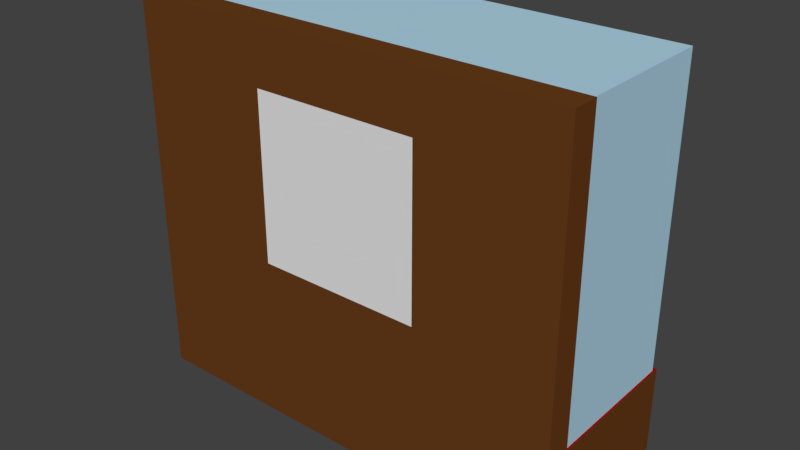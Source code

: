 # Source: montre_drikkehorn.blend  (saved by Blender 2.78.0; exported with 4.5.12 LTS)
import bpy
from mathutils import Matrix  # noqa: F401  (used for matrix-valued properties, if any)

bpy.ops.wm.read_factory_settings(use_empty=True)
scene = bpy.context.scene
scene.name = 'Scene'

# ---- collections
col_collection_1 = bpy.data.collections.new('Collection 1'); scene.collection.children.link(col_collection_1)

# ---- materials (node trees are filled in below, after node groups)
mat_material_003 = bpy.data.materials.new('Material.003')
mat_material_003.alpha_threshold = 0.0
mat_material_003.use_transparent_shadow = False
mat_material_003.diffuse_color = (0.5815, 0.4775, 0.3614, 1.0)
mat_material_003.roughness = 0.5
mat_material_004 = bpy.data.materials.new('Material.004')
mat_material_004.alpha_threshold = 0.0
mat_material_004.use_transparent_shadow = False
mat_material_004.diffuse_color = (0.0, 0.0, 0.0, 1.0)
mat_material_004.roughness = 0.5
mat_material_001 = bpy.data.materials.new('Material.001')
mat_material_001.alpha_threshold = 0.0
mat_material_001.use_transparent_shadow = False
mat_material_001.diffuse_color = (0.4318, 0.6662, 0.8, 1.0)
mat_material_001.roughness = 0.5
mat_material = bpy.data.materials.new('Material')
mat_material.alpha_threshold = 0.0
mat_material.use_transparent_shadow = False
mat_material.diffuse_color = (0.1376, 0.04611, 0.01058, 1.0)
mat_material.roughness = 0.5
mat_material.line_color = (0.0, 0.0, 0.0, 1.0)
mat_material_002 = bpy.data.materials.new('Material.002')
mat_material_002.alpha_threshold = 0.0
mat_material_002.use_transparent_shadow = False
mat_material_002.diffuse_color = (0.3757, 0.0, 0.001274, 1.0)
mat_material_002.roughness = 0.5
mat_material_002.line_color = (0.0, 0.0, 0.0, 1.0)

# ---- material node trees

# ---- world
world_world = bpy.data.worlds.new('World'); scene.world = world_world
world_world.color = (0.05088, 0.05088, 0.05088)
world_world.use_sun_shadow = False
world_world.sun_shadow_jitter_overblur = 0.0
world_world.cycles.sampling_method = 'MANUAL'

# ---- meshes
me_cylinder_036 = bpy.data.meshes.new('Cylinder.036')
me_cylinder_036.from_pydata([(0.0, 1.0, -1.0), (-0.2188, 1.305, 0.5259), (0.3827, 0.9239, -1.0), (0.2808, 1.206, 0.5259), (0.7071, 0.7071, -1.0), (0.7043, 0.9231, 0.5259), (0.9239, 0.3827, -1.0), (0.9873, 0.4996, 0.5259), (1.0, -4.371e-08, -1.0), (1.087, 3.798e-09, 0.5259), (0.9239, -0.3827, -1.0), (0.9873, -0.4996, 0.5259), (0.7071, -0.7071, -1.0), (0.7043, -0.9231, 0.5259), (0.3827, -0.9239, -1.0), (0.2808, -1.206, 0.5259), (1.51e-07, -1.0, -1.0), (-0.2188, -1.305, 0.5259), (-0.3827, -0.9239, -1.0), (-0.7184, -1.206, 0.5259), (-0.7071, -0.7071, -1.0), (-1.142, -0.9231, 0.5259), (-0.9239, -0.3827, -1.0), (-1.425, -0.4996, 0.5259), (-1.0, 1.192e-08, -1.0), (-1.524, 7.643e-08, 0.5259), (-0.9239, 0.3827, -1.0), (-1.425, 0.4996, 0.5259), (-0.7071, 0.7071, -1.0), (-1.142, 0.9231, 0.5259), (-0.3827, 0.9239, -1.0), (-0.7184, 1.206, 0.5259), (0.1459, 0.783, -2.021), (0.4455, 0.7234, -2.021), (0.6995, 0.5536, -2.021), (0.8692, 0.2996, -2.021), (0.9288, -3.18e-08, -2.021), (0.8692, -0.2996, -2.021), (0.6995, -0.5536, -2.021), (0.4455, -0.7234, -2.021), (0.1459, -0.783, -2.021), (-0.1538, -0.7234, -2.021), (-0.4078, -0.5536, -2.021), (-0.5775, -0.2996, -2.021), (-0.6371, 1.176e-08, -2.021), (-0.5775, 0.2996, -2.021), (-0.4078, 0.5536, -2.021), (-0.1538, 0.7234, -2.021), (0.4376, 0.4776, -3.188), (0.6204, 0.4412, -3.188), (0.7753, 0.3377, -3.188), (0.8788, 0.1828, -3.188), (0.9152, -7.47e-09, -3.188), (0.8788, -0.1828, -3.188), (0.7753, -0.3377, -3.188), (0.6204, -0.4412, -3.188), (0.4376, -0.4776, -3.188), (0.2548, -0.4412, -3.188), (0.09988, -0.3377, -3.188), (-0.003654, -0.1828, -3.188), (-0.04001, 1.91e-08, -3.188), (-0.003654, 0.1828, -3.188), (0.09988, 0.3377, -3.188), (0.2548, 0.4412, -3.188), (0.9846, 0.0619, -4.647), (1.008, 0.05719, -4.647), (1.028, 0.04377, -4.647), (1.042, 0.02369, -4.647), (1.046, 3.65e-08, -4.647), (1.042, -0.02369, -4.647), (1.028, -0.04377, -4.647), (1.008, -0.05719, -4.647), (0.9846, -0.0619, -4.647), (0.9609, -0.05719, -4.647), (0.9408, -0.04377, -4.647), (0.9274, -0.02369, -4.647), (0.9227, 3.995e-08, -4.647), (0.9274, 0.02369, -4.647), (0.9408, 0.04377, -4.647), (0.9609, 0.05719, -4.647)], [], [(0, 1, 3, 2), (2, 3, 5, 4), (4, 5, 7, 6), (6, 7, 9, 8), (8, 9, 11, 10), (10, 11, 13, 12), (12, 13, 15, 14), (14, 15, 17, 16), (16, 17, 19, 18), (18, 19, 21, 20), (20, 21, 23, 22), (22, 23, 25, 24), (24, 25, 27, 26), (26, 27, 29, 28), (3, 1, 31, 29, 27, 25, 23, 21, 19, 17, 15, 13, 11, 9, 7, 5), (28, 29, 31, 30), (30, 31, 1, 0), (8, 10, 37, 36), (41, 42, 58, 57), (18, 20, 42, 41), (28, 30, 47, 46), (4, 6, 35, 34), (14, 16, 40, 39), (0, 2, 33, 32), (24, 26, 45, 44), (10, 12, 38, 37), (20, 22, 43, 42), (30, 0, 32, 47), (6, 8, 36, 35), (16, 18, 41, 40), (26, 28, 46, 45), (2, 4, 34, 33), (12, 14, 39, 38), (22, 24, 44, 43), (62, 63, 79, 78), (34, 35, 51, 50), (42, 43, 59, 58), (35, 36, 52, 51), (43, 44, 60, 59), (36, 37, 53, 52), (44, 45, 61, 60), (37, 38, 54, 53), (45, 46, 62, 61), (38, 39, 55, 54), (46, 47, 63, 62), (39, 40, 56, 55), (32, 33, 49, 48), (47, 32, 48, 63), (40, 41, 57, 56), (33, 34, 50, 49), (64, 65, 66, 67, 68, 69, 70, 71, 72, 73, 74, 75, 76, 77, 78, 79), (55, 56, 72, 71), (48, 49, 65, 64), (63, 48, 64, 79), (56, 57, 73, 72), (49, 50, 66, 65), (57, 58, 74, 73), (50, 51, 67, 66), (58, 59, 75, 74), (51, 52, 68, 67), (59, 60, 76, 75), (52, 53, 69, 68), (60, 61, 77, 76), (53, 54, 70, 69), (61, 62, 78, 77), (54, 55, 71, 70)])
me_cylinder_036.polygons.foreach_set('material_index', [0, 0, 0, 0, 0, 0, 0, 0, 0, 0, 0, 0, 0, 0, 1, 0, 0, 0, 0, 0, 0, 0, 0, 0, 0, 0, 0, 0, 0, 0, 0, 0, 0, 0, 0, 0, 0, 0, 0, 0, 0, 0, 0, 0, 0, 0, 0, 0, 0, 0, 0, 0, 0, 0, 0, 0, 0, 0, 0, 0, 0, 0, 0, 0, 0, 0])
me_cylinder_036.materials.append(mat_material_003)
me_cylinder_036.materials.append(mat_material_004)
me_cylinder_036.use_remesh_preserve_volume = False
me_cylinder_036.use_remesh_preserve_attributes = False
me_cylinder_036.use_mirror_vertex_groups = False
me_cylinder_036.update()
me_plane = bpy.data.meshes.new('Plane')
me_plane.from_pydata([(-1.0, -1.0, 0.0), (1.0, -1.0, 0.0), (-1.0, 1.0, 0.0), (1.0, 1.0, 0.0)], [], [(0, 1, 3, 2)])
me_plane.use_remesh_preserve_volume = False
me_plane.use_remesh_preserve_attributes = False
me_plane.use_mirror_vertex_groups = False
me_plane.update()
me_cube = bpy.data.meshes.new('Cube')
me_cube.from_pydata([(1.0, 1.0, -1.0), (1.0, -1.0, -1.0), (-1.0, -1.0, -1.0), (-1.0, 1.0, -1.0), (1.0, 1.0, 0.3994), (1.0, -1.0, 0.3994), (-1.0, -1.0, 0.3994), (-1.0, 1.0, 0.3994)], [], [(0, 1, 2, 3), (4, 7, 6, 5), (0, 4, 5, 1), (1, 5, 6, 2), (2, 6, 7, 3), (4, 0, 3, 7)])
me_cube.materials.append(mat_material_001)
me_cube.use_remesh_preserve_volume = False
me_cube.use_remesh_preserve_attributes = False
me_cube.use_mirror_vertex_groups = False
me_cube.update()
me_cube_023 = bpy.data.meshes.new('Cube.023')
me_cube_023.from_pydata([(-1.0, -1.0, -0.1219), (-1.0, -1.0, 1.0), (-1.0, 1.0, -0.1219), (-1.0, 1.0, 1.0), (1.0, -1.0, -0.1219), (1.0, -1.0, 1.0), (1.0, 1.0, -0.1219), (1.0, 1.0, 1.0)], [], [(0, 1, 3, 2), (2, 3, 7, 6), (6, 7, 5, 4), (4, 5, 1, 0), (2, 6, 4, 0), (7, 3, 1, 5)])
me_cube_023.polygons.foreach_set('material_index', [0, 0, 0, 0, 0, 1])
me_cube_023.materials.append(mat_material)
me_cube_023.materials.append(mat_material_002)
me_cube_023.use_remesh_preserve_volume = False
me_cube_023.use_remesh_preserve_attributes = False
me_cube_023.use_mirror_vertex_groups = False
me_cube_023.update()
me_cube_001 = bpy.data.meshes.new('Cube.001')
me_cube_001.from_pydata([(-1.0, -1.0, -1.032), (-1.0, -1.0, 0.405), (-1.0, 1.0, -1.032), (-1.0, 1.0, 0.405), (1.0, -1.0, -1.032), (1.0, -1.0, 0.405), (1.0, 1.0, -1.032), (1.0, 1.0, 0.405)], [], [(0, 1, 3, 2), (2, 3, 7, 6), (6, 7, 5, 4), (4, 5, 1, 0), (2, 6, 4, 0), (7, 3, 1, 5)])
me_cube_001.materials.append(mat_material)
me_cube_001.use_remesh_preserve_volume = False
me_cube_001.use_remesh_preserve_attributes = False
me_cube_001.use_mirror_vertex_groups = False
me_cube_001.update()

# ---- objects
ob_cylinder_007 = bpy.data.objects.new('Cylinder.007', me_cylinder_036)
ob_cylinder_006 = bpy.data.objects.new('Cylinder.006', me_cylinder_036)
ob_cylinder_005 = bpy.data.objects.new('Cylinder.005', me_cylinder_036)
ob_cylinder_004 = bpy.data.objects.new('Cylinder.004', me_cylinder_036)
ob_cylinder_003 = bpy.data.objects.new('Cylinder.003', me_cylinder_036)
ob_cylinder_002 = bpy.data.objects.new('Cylinder.002', me_cylinder_036)
ob_cylinder_001 = bpy.data.objects.new('Cylinder.001', me_cylinder_036)
ob_cylinder = bpy.data.objects.new('Cylinder', me_cylinder_036)
ob_snap = bpy.data.objects.new('snap', me_plane)
ob_glass_001 = bpy.data.objects.new('glass.001', me_cube)
ob_cube_006 = bpy.data.objects.new('Cube.006', me_cube_023)
ob_cube_001 = bpy.data.objects.new('Cube.001', me_cube_001)

# ---- transforms, parenting, visibility, modifiers, constraints
ob_cylinder_007.location = (1.25, -0.6905, 2.578)
ob_cylinder_007.rotation_euler = (6.283, -0.3701, 3.142)
ob_cylinder_007.scale = (0.1552, 0.1552, 0.1552)
ob_cylinder_007.lineart.crease_threshold = 0.0
ob_cylinder_006.location = (0.4282, -0.6905, 2.578)
ob_cylinder_006.rotation_euler = (6.283, -0.3701, 3.142)
ob_cylinder_006.scale = (0.1552, 0.1552, 0.1552)
ob_cylinder_006.lineart.crease_threshold = 0.0
ob_cylinder_005.location = (-0.3465, -0.6905, 2.578)
ob_cylinder_005.rotation_euler = (6.283, -0.3701, 3.142)
ob_cylinder_005.scale = (0.1346, 0.1346, 0.1346)
ob_cylinder_005.lineart.crease_threshold = 0.0
ob_cylinder_004.location = (-1.156, -0.7237, 2.545)
ob_cylinder_004.rotation_euler = (6.283, -0.3701, 3.142)
ob_cylinder_004.scale = (0.117, 0.117, 0.117)
ob_cylinder_004.lineart.crease_threshold = 0.0
ob_cylinder_003.location = (-1.156, 0.03384, 1.068)
ob_cylinder_003.rotation_euler = (4.712, -0.0, 3.512)
ob_cylinder_003.scale = (0.117, 0.117, 0.117)
ob_cylinder_003.lineart.crease_threshold = 0.0
ob_cylinder_002.location = (-0.3465, 0.0006416, 1.101)
ob_cylinder_002.rotation_euler = (4.712, -0.0, 3.512)
ob_cylinder_002.scale = (0.1346, 0.1346, 0.1346)
ob_cylinder_002.lineart.crease_threshold = 0.0
ob_cylinder_001.location = (0.4282, 0.0006416, 1.101)
ob_cylinder_001.rotation_euler = (4.712, -0.0, 3.512)
ob_cylinder_001.scale = (0.1552, 0.1552, 0.1552)
ob_cylinder_001.lineart.crease_threshold = 0.0
ob_cylinder.location = (1.25, 0.0006418, 1.101)
ob_cylinder.rotation_euler = (4.712, -0.0, 3.512)
ob_cylinder.scale = (0.1552, 0.1552, 0.1552)
ob_cylinder.lineart.crease_threshold = 0.0
ob_snap.location = (0.007603, -1.029, 2.96)
ob_snap.rotation_euler = (4.712, -0.0, 3.142)
ob_snap.lineart.crease_threshold = 0.0
ob_glass_001.location = (-0.02335, 0.09443, 3.352)
ob_glass_001.rotation_euler = (0.0, -0.0, 3.142)
ob_glass_001.scale = (2.645, 0.9432, 3.214)
ob_glass_001.lock_rotations_4d = False
ob_glass_001.empty_display_type = 'ARROWS'
ob_glass_001.lineart.crease_threshold = 0.0
ob_cube_006.location = (-0.02615, 0.1532, 0.1205)
ob_cube_006.rotation_euler = (0.0, 0.0, 6.283)
ob_cube_006.scale = (2.666, 0.9432, 0.9432)
ob_cube_006.lineart.crease_threshold = 0.0
ob_cube_001.location = (-0.02335, -0.8622, 3.339)
ob_cube_001.rotation_euler = (0.0, -0.0, 3.142)
ob_cube_001.scale = (2.676, 0.1601, 3.235)
ob_cube_001.lineart.crease_threshold = 0.0

# ---- collection membership
col_collection_1.objects.link(ob_cylinder_007)
col_collection_1.objects.link(ob_cylinder_006)
col_collection_1.objects.link(ob_cylinder_005)
col_collection_1.objects.link(ob_cylinder_004)
col_collection_1.objects.link(ob_cylinder_003)
col_collection_1.objects.link(ob_cylinder_002)
col_collection_1.objects.link(ob_cylinder_001)
col_collection_1.objects.link(ob_cylinder)
col_collection_1.objects.link(ob_snap)
col_collection_1.objects.link(ob_glass_001)
col_collection_1.objects.link(ob_cube_006)
col_collection_1.objects.link(ob_cube_001)

# ---- scene / render settings (as saved in the file)
scene.frame_start = 1; scene.frame_end = 250; scene.frame_set(1)
scene.render.engine = 'BLENDER_EEVEE_NEXT'
scene.render.resolution_percentage = 50
scene.render.dither_intensity = 0.0
scene.cycles.use_denoising = False
scene.cycles.samples = 128
scene.cycles.sampling_pattern = 'TABULATED_SOBOL'
scene.cycles.light_sampling_threshold = 0.0
scene.cycles.use_adaptive_sampling = False
scene.cycles.use_light_tree = False
scene.cycles.blur_glossy = 0.0
scene.cycles.sample_clamp_indirect = 0.0
scene.view_settings.view_transform = 'Standard'
bpy.context.view_layer.update()

# ---- added for rendering (the .blend has no active camera and no usable light): camera, sun
cam_auto = bpy.data.cameras.new('AutoCamera')
cam_auto.lens = 50.0
cam_auto.sensor_width = 36.0
cam_auto.clip_end = 1000.0
ob_auto_camera = bpy.data.objects.new('AutoCamera', cam_auto)
scene.collection.objects.link(ob_auto_camera)
ob_auto_camera.location = (6.82404, -8.18294, 7.80311)
ob_auto_camera.rotation_euler = (1.09748, -7.21219e-08, 0.694738)
scene.camera = ob_auto_camera
light_auto_sun = bpy.data.lights.new('AutoSun', 'SUN')
light_auto_sun.energy = 3.0
light_auto_sun.angle = 0.0523599
ob_auto_sun = bpy.data.objects.new('AutoSun', light_auto_sun)
scene.collection.objects.link(ob_auto_sun)
ob_auto_sun.rotation_euler = (0.872665, 0.174533, 0.523599)
bpy.context.view_layer.update()
